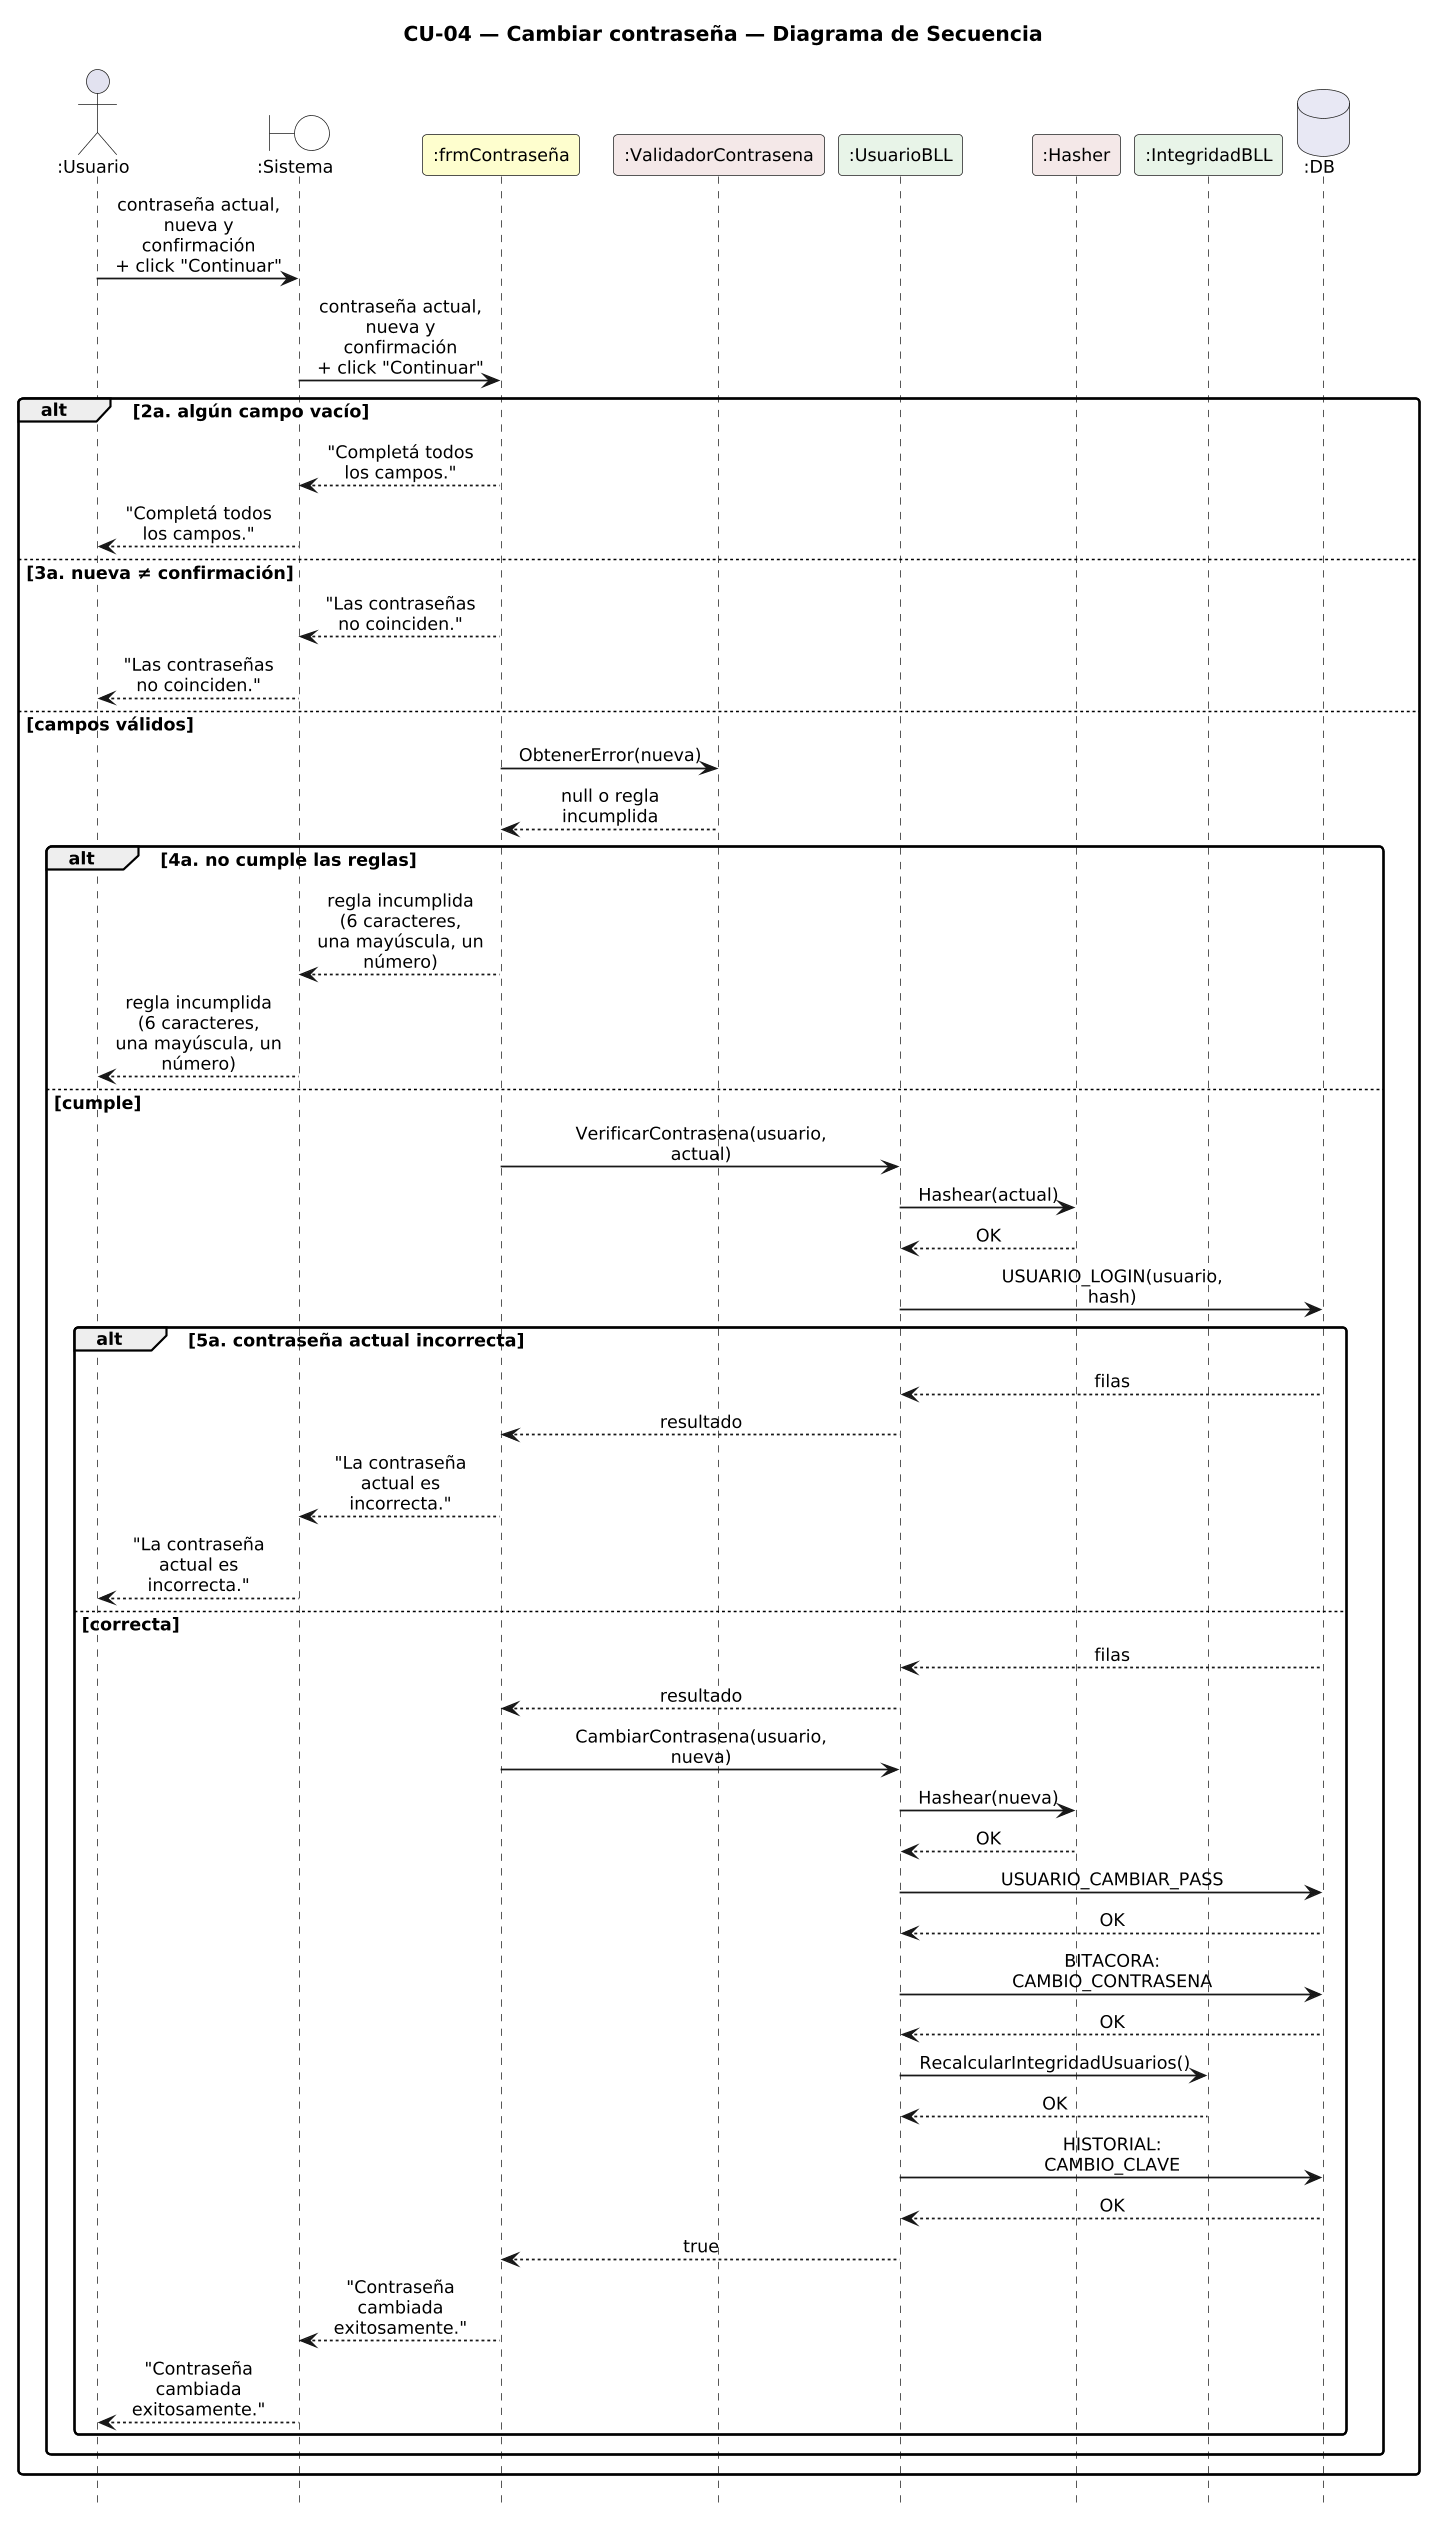

The diagram above was rendered by PlantUML. Its source (embedded in the PNG):
@startuml DiagramaSecuencia_CU04_CambiarContrasena

title CU-04 — Cambiar contraseña — Diagrama de Secuencia

skinparam shadowing false
skinparam roundcorner 6
skinparam sequenceArrowThickness 1.2
skinparam maxMessageSize 115
skinparam sequenceMessageAlign center
skinparam defaultFontSize 12
skinparam dpi 140
hide footbox

actor ":Usuario" as U
boundary ":Sistema" as SYS #FFFFFF
participant ":frmContraseña" as F #FEFECE
participant ":ValidadorContrasena" as V #F4E8E8
participant ":UsuarioBLL" as B #E8F4E8
participant ":Hasher" as H #F4E8E8
participant ":IntegridadBLL" as I #E8F4E8
database ":DB" as DB #E8E8F4

U -> SYS : contraseña actual, nueva y confirmación\n+ click "Continuar"
SYS -> F : contraseña actual, nueva y confirmación\n+ click "Continuar"
alt 2a. algún campo vacío
  F --> SYS : "Completá todos los campos."
  SYS --> U : "Completá todos los campos."
else 3a. nueva ≠ confirmación
  F --> SYS : "Las contraseñas no coinciden."
  SYS --> U : "Las contraseñas no coinciden."
else campos válidos
  F -> V : ObtenerError(nueva)
  V --> F : null o regla incumplida
  alt 4a. no cumple las reglas
    F --> SYS : regla incumplida (6 caracteres,\nuna mayúscula, un número)
    SYS --> U : regla incumplida (6 caracteres,\nuna mayúscula, un número)
  else cumple
    F -> B : VerificarContrasena(usuario, actual)
    B -> H : Hashear(actual)
    H --> B : OK
    B -> DB : USUARIO_LOGIN(usuario, hash)
    alt 5a. contraseña actual incorrecta
      DB --> B : filas
      B --> F : resultado
      F --> SYS : "La contraseña actual es incorrecta."
      SYS --> U : "La contraseña actual es incorrecta."
    else correcta
      DB --> B : filas
      B --> F : resultado
      F -> B : CambiarContrasena(usuario, nueva)
      B -> H : Hashear(nueva)
      H --> B : OK
      B -> DB : USUARIO_CAMBIAR_PASS
      DB --> B : OK
      B -> DB : BITACORA: CAMBIO_CONTRASENA
      DB --> B : OK
      B -> I : RecalcularIntegridadUsuarios()
      I --> B : OK
      B -> DB : HISTORIAL: CAMBIO_CLAVE
      DB --> B : OK
      B --> F : true
      F --> SYS : "Contraseña cambiada exitosamente."
      SYS --> U : "Contraseña cambiada exitosamente."
    end
  end
end

@enduml